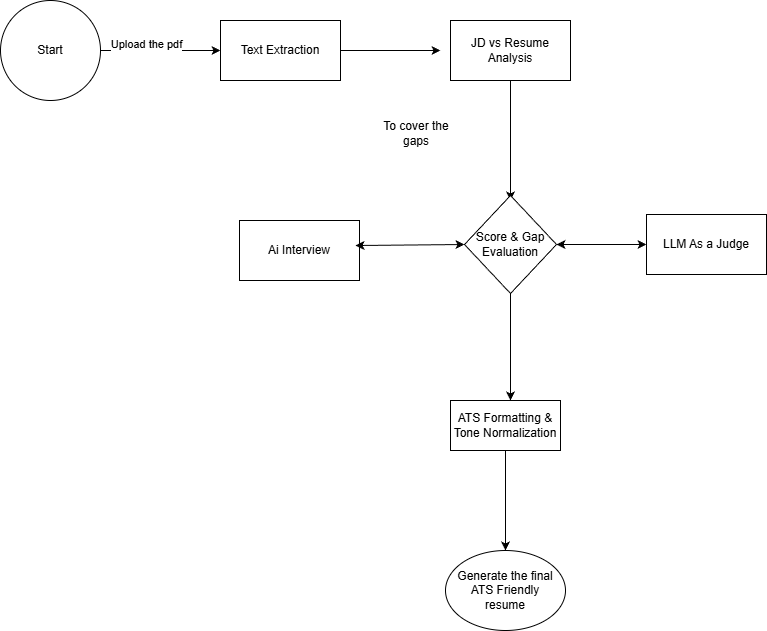

The diagram above was exported from draw.io. Its source (the exported page's mxGraphModel, read from the mxfile embedded in the PNG):
<mxGraphModel dx="1426" dy="777" grid="0" gridSize="10" guides="1" tooltips="1" connect="1" arrows="1" fold="1" page="1" pageScale="1" pageWidth="850" pageHeight="1100" math="0" shadow="0">
  <root>
    <mxCell id="0" />
    <mxCell id="1" parent="0" />
    <mxCell id="UUzXjaeGdllTytXebvwU-3" edge="1" parent="1" source="UUzXjaeGdllTytXebvwU-1" style="edgeStyle=orthogonalEdgeStyle;rounded=0;orthogonalLoop=1;jettySize=auto;html=1;" target="UUzXjaeGdllTytXebvwU-2" value="">
      <mxGeometry relative="1" as="geometry" />
    </mxCell>
    <mxCell id="UUzXjaeGdllTytXebvwU-4" connectable="0" parent="UUzXjaeGdllTytXebvwU-3" style="edgeLabel;html=1;align=center;verticalAlign=middle;resizable=0;points=[];" value="Upload the pdf" vertex="1">
      <mxGeometry relative="1" x="-0.2571" y="7" as="geometry">
        <mxPoint as="offset" />
      </mxGeometry>
    </mxCell>
    <mxCell id="UUzXjaeGdllTytXebvwU-1" parent="1" style="ellipse;whiteSpace=wrap;html=1;aspect=fixed;" value="Start" vertex="1">
      <mxGeometry height="100" width="100" x="70" y="70" as="geometry" />
    </mxCell>
    <mxCell id="UUzXjaeGdllTytXebvwU-5" edge="1" parent="1" source="UUzXjaeGdllTytXebvwU-2" style="edgeStyle=orthogonalEdgeStyle;rounded=0;orthogonalLoop=1;jettySize=auto;html=1;exitX=1;exitY=0.5;exitDx=0;exitDy=0;">
      <mxGeometry relative="1" as="geometry">
        <mxPoint x="510" y="120" as="targetPoint" />
      </mxGeometry>
    </mxCell>
    <mxCell id="UUzXjaeGdllTytXebvwU-2" parent="1" style="whiteSpace=wrap;html=1;" value="Text Extraction" vertex="1">
      <mxGeometry height="60" width="120" x="290" y="90" as="geometry" />
    </mxCell>
    <mxCell id="UUzXjaeGdllTytXebvwU-7" edge="1" parent="1" source="UUzXjaeGdllTytXebvwU-6" style="edgeStyle=orthogonalEdgeStyle;rounded=0;orthogonalLoop=1;jettySize=auto;html=1;exitX=0.5;exitY=1;exitDx=0;exitDy=0;">
      <mxGeometry relative="1" as="geometry">
        <mxPoint x="580" y="270" as="targetPoint" />
      </mxGeometry>
    </mxCell>
    <mxCell id="UUzXjaeGdllTytXebvwU-6" parent="1" style="rounded=0;whiteSpace=wrap;html=1;" value="JD vs Resume Analysis" vertex="1">
      <mxGeometry height="60" width="120" x="520" y="90" as="geometry" />
    </mxCell>
    <mxCell id="UUzXjaeGdllTytXebvwU-16" edge="1" parent="1" source="UUzXjaeGdllTytXebvwU-9" style="edgeStyle=orthogonalEdgeStyle;rounded=0;orthogonalLoop=1;jettySize=auto;html=1;exitX=0.5;exitY=1;exitDx=0;exitDy=0;">
      <mxGeometry relative="1" as="geometry">
        <mxPoint x="580" y="470" as="targetPoint" />
      </mxGeometry>
    </mxCell>
    <mxCell id="UUzXjaeGdllTytXebvwU-9" parent="1" style="rhombus;whiteSpace=wrap;html=1;" value="Score &amp;amp; Gap Evaluation" vertex="1">
      <mxGeometry height="98" width="92" x="534" y="265" as="geometry" />
    </mxCell>
    <mxCell id="UUzXjaeGdllTytXebvwU-11" parent="1" style="whiteSpace=wrap;html=1;" value="Ai Interview" vertex="1">
      <mxGeometry height="60" width="120" x="309" y="290" as="geometry" />
    </mxCell>
    <mxCell id="UUzXjaeGdllTytXebvwU-14" parent="1" style="whiteSpace=wrap;html=1;" value="LLM As a Judge" vertex="1">
      <mxGeometry height="60" width="120" x="716" y="284" as="geometry" />
    </mxCell>
    <mxCell id="UUzXjaeGdllTytXebvwU-15" parent="1" style="text;html=1;whiteSpace=wrap;strokeColor=none;fillColor=none;align=center;verticalAlign=middle;rounded=0;" value="To cover the gaps" vertex="1">
      <mxGeometry height="30" width="90" x="441" y="188" as="geometry" />
    </mxCell>
    <mxCell id="UUzXjaeGdllTytXebvwU-19" edge="1" parent="1" source="UUzXjaeGdllTytXebvwU-18" style="edgeStyle=orthogonalEdgeStyle;rounded=0;orthogonalLoop=1;jettySize=auto;html=1;exitX=0.5;exitY=1;exitDx=0;exitDy=0;" target="UUzXjaeGdllTytXebvwU-20">
      <mxGeometry relative="1" as="geometry">
        <mxPoint x="575" y="630" as="targetPoint" />
      </mxGeometry>
    </mxCell>
    <mxCell id="UUzXjaeGdllTytXebvwU-18" parent="1" style="rounded=0;whiteSpace=wrap;html=1;" value="ATS Formatting &amp;amp; Tone Normalization" vertex="1">
      <mxGeometry height="50" width="110" x="520" y="470" as="geometry" />
    </mxCell>
    <mxCell id="UUzXjaeGdllTytXebvwU-20" parent="1" style="ellipse;whiteSpace=wrap;html=1;" value="Generate the final ATS Friendly&lt;div&gt;resume&lt;/div&gt;" vertex="1">
      <mxGeometry height="80" width="120" x="515" y="620" as="geometry" />
    </mxCell>
    <mxCell id="V1CY6gfwt3QMUZEeqHfN-3" edge="1" parent="1" source="UUzXjaeGdllTytXebvwU-9" style="endArrow=classic;startArrow=classic;html=1;rounded=0;exitX=1;exitY=0.5;exitDx=0;exitDy=0;entryX=0;entryY=0.5;entryDx=0;entryDy=0;" target="UUzXjaeGdllTytXebvwU-14" value="">
      <mxGeometry height="50" relative="1" width="50" as="geometry">
        <Array as="points" />
        <mxPoint x="617" y="342" as="sourcePoint" />
        <mxPoint x="667" y="292" as="targetPoint" />
      </mxGeometry>
    </mxCell>
    <mxCell id="V1CY6gfwt3QMUZEeqHfN-4" edge="1" parent="1" source="UUzXjaeGdllTytXebvwU-11" style="endArrow=classic;startArrow=classic;html=1;rounded=0;exitX=0.967;exitY=0.417;exitDx=0;exitDy=0;entryX=0;entryY=0.5;entryDx=0;entryDy=0;exitPerimeter=0;" target="UUzXjaeGdllTytXebvwU-9" value="">
      <mxGeometry height="50" relative="1" width="50" as="geometry">
        <Array as="points" />
        <mxPoint x="437" y="313.66" as="sourcePoint" />
        <mxPoint x="509" y="313.66" as="targetPoint" />
      </mxGeometry>
    </mxCell>
  </root>
</mxGraphModel>